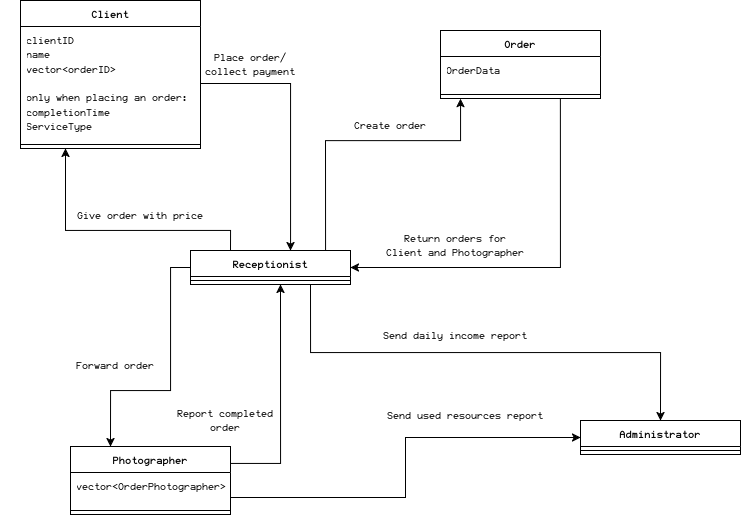

The diagram above was exported from draw.io. Its source (the exported page's mxGraphModel, read from the mxfile embedded in the PNG):
<mxGraphModel dx="1959" dy="1011" grid="1" gridSize="10" guides="1" tooltips="1" connect="1" arrows="1" fold="1" page="1" pageScale="1" pageWidth="850" pageHeight="1100" math="0" shadow="0">
  <root>
    <mxCell id="0" />
    <mxCell id="1" parent="0" />
    <mxCell id="M3tCwTuir3CWKcTllsGL-5" value="Client" style="swimlane;fontStyle=1;align=center;verticalAlign=top;childLayout=stackLayout;horizontal=1;startSize=26;horizontalStack=0;resizeParent=1;resizeParentMax=0;resizeLast=0;collapsible=1;marginBottom=0;whiteSpace=wrap;html=1;" vertex="1" parent="1">
      <mxGeometry x="60" y="70" width="180" height="148" as="geometry">
        <mxRectangle x="20" y="180" width="80" height="30" as="alternateBounds" />
      </mxGeometry>
    </mxCell>
    <mxCell id="M3tCwTuir3CWKcTllsGL-6" value="&lt;div&gt;clientID&lt;/div&gt;&lt;div&gt;name&lt;/div&gt;&lt;div&gt;vector&amp;lt;orderID&amp;gt;&lt;/div&gt;&lt;div&gt;&lt;br&gt;&lt;/div&gt;&lt;div&gt;only when placing an order:&lt;/div&gt;&lt;div&gt;completionTime&lt;/div&gt;&lt;div&gt;ServiceType&lt;/div&gt;&lt;div&gt;&lt;br&gt;&lt;/div&gt;" style="text;strokeColor=none;fillColor=none;align=left;verticalAlign=top;spacingLeft=4;spacingRight=4;overflow=hidden;rotatable=0;points=[[0,0.5],[1,0.5]];portConstraint=eastwest;whiteSpace=wrap;html=1;" vertex="1" parent="M3tCwTuir3CWKcTllsGL-5">
      <mxGeometry y="26" width="180" height="114" as="geometry" />
    </mxCell>
    <mxCell id="M3tCwTuir3CWKcTllsGL-7" value="" style="line;strokeWidth=1;fillColor=none;align=left;verticalAlign=middle;spacingTop=-1;spacingLeft=3;spacingRight=3;rotatable=0;labelPosition=right;points=[];portConstraint=eastwest;strokeColor=inherit;" vertex="1" parent="M3tCwTuir3CWKcTllsGL-5">
      <mxGeometry y="140" width="180" height="8" as="geometry" />
    </mxCell>
    <mxCell id="M3tCwTuir3CWKcTllsGL-24" style="edgeStyle=orthogonalEdgeStyle;rounded=0;orthogonalLoop=1;jettySize=auto;html=1;exitX=0.75;exitY=1;exitDx=0;exitDy=0;entryX=1;entryY=0.5;entryDx=0;entryDy=0;" edge="1" parent="1" source="M3tCwTuir3CWKcTllsGL-9" target="M3tCwTuir3CWKcTllsGL-12">
      <mxGeometry relative="1" as="geometry" />
    </mxCell>
    <mxCell id="M3tCwTuir3CWKcTllsGL-9" value="Order" style="swimlane;fontStyle=1;align=center;verticalAlign=top;childLayout=stackLayout;horizontal=1;startSize=26;horizontalStack=0;resizeParent=1;resizeParentMax=0;resizeLast=0;collapsible=1;marginBottom=0;whiteSpace=wrap;html=1;" vertex="1" parent="1">
      <mxGeometry x="480" y="100" width="160" height="68" as="geometry">
        <mxRectangle x="20" y="180" width="80" height="30" as="alternateBounds" />
      </mxGeometry>
    </mxCell>
    <mxCell id="M3tCwTuir3CWKcTllsGL-10" value="&lt;div&gt;OrderData&lt;/div&gt;&lt;div&gt;&lt;br&gt;&lt;/div&gt;" style="text;strokeColor=none;fillColor=none;align=left;verticalAlign=top;spacingLeft=4;spacingRight=4;overflow=hidden;rotatable=0;points=[[0,0.5],[1,0.5]];portConstraint=eastwest;whiteSpace=wrap;html=1;" vertex="1" parent="M3tCwTuir3CWKcTllsGL-9">
      <mxGeometry y="26" width="160" height="34" as="geometry" />
    </mxCell>
    <mxCell id="M3tCwTuir3CWKcTllsGL-11" value="" style="line;strokeWidth=1;fillColor=none;align=left;verticalAlign=middle;spacingTop=-1;spacingLeft=3;spacingRight=3;rotatable=0;labelPosition=right;points=[];portConstraint=eastwest;strokeColor=inherit;" vertex="1" parent="M3tCwTuir3CWKcTllsGL-9">
      <mxGeometry y="60" width="160" height="8" as="geometry" />
    </mxCell>
    <mxCell id="M3tCwTuir3CWKcTllsGL-21" style="edgeStyle=orthogonalEdgeStyle;rounded=0;orthogonalLoop=1;jettySize=auto;html=1;exitX=0.25;exitY=0;exitDx=0;exitDy=0;entryX=0.25;entryY=1;entryDx=0;entryDy=0;" edge="1" parent="1" source="M3tCwTuir3CWKcTllsGL-12" target="M3tCwTuir3CWKcTllsGL-5">
      <mxGeometry relative="1" as="geometry">
        <Array as="points">
          <mxPoint x="270" y="300" />
          <mxPoint x="105" y="300" />
        </Array>
      </mxGeometry>
    </mxCell>
    <mxCell id="M3tCwTuir3CWKcTllsGL-23" style="edgeStyle=orthogonalEdgeStyle;rounded=0;orthogonalLoop=1;jettySize=auto;html=1;exitX=0.844;exitY=-0.002;exitDx=0;exitDy=0;exitPerimeter=0;" edge="1" parent="1" source="M3tCwTuir3CWKcTllsGL-12">
      <mxGeometry relative="1" as="geometry">
        <mxPoint x="500" y="168" as="targetPoint" />
        <Array as="points">
          <mxPoint x="365" y="210" />
          <mxPoint x="500" y="210" />
          <mxPoint x="500" y="168" />
        </Array>
      </mxGeometry>
    </mxCell>
    <mxCell id="M3tCwTuir3CWKcTllsGL-25" style="edgeStyle=orthogonalEdgeStyle;rounded=0;orthogonalLoop=1;jettySize=auto;html=1;entryX=0.25;entryY=0;entryDx=0;entryDy=0;exitX=0;exitY=0.5;exitDx=0;exitDy=0;" edge="1" parent="1" source="M3tCwTuir3CWKcTllsGL-12" target="M3tCwTuir3CWKcTllsGL-15">
      <mxGeometry relative="1" as="geometry">
        <mxPoint x="270" y="370" as="sourcePoint" />
        <Array as="points">
          <mxPoint x="210" y="337" />
          <mxPoint x="210" y="460" />
          <mxPoint x="150" y="460" />
        </Array>
      </mxGeometry>
    </mxCell>
    <mxCell id="M3tCwTuir3CWKcTllsGL-30" style="edgeStyle=orthogonalEdgeStyle;rounded=0;orthogonalLoop=1;jettySize=auto;html=1;exitX=0.75;exitY=1;exitDx=0;exitDy=0;entryX=0.5;entryY=0;entryDx=0;entryDy=0;" edge="1" parent="1" source="M3tCwTuir3CWKcTllsGL-12" target="M3tCwTuir3CWKcTllsGL-18">
      <mxGeometry relative="1" as="geometry" />
    </mxCell>
    <mxCell id="M3tCwTuir3CWKcTllsGL-12" value="Receptionist" style="swimlane;fontStyle=1;align=center;verticalAlign=top;childLayout=stackLayout;horizontal=1;startSize=26;horizontalStack=0;resizeParent=1;resizeParentMax=0;resizeLast=0;collapsible=1;marginBottom=0;whiteSpace=wrap;html=1;" vertex="1" parent="1">
      <mxGeometry x="230" y="320" width="160" height="34" as="geometry">
        <mxRectangle x="425" y="180" width="80" height="30" as="alternateBounds" />
      </mxGeometry>
    </mxCell>
    <mxCell id="M3tCwTuir3CWKcTllsGL-14" value="" style="line;strokeWidth=1;fillColor=none;align=left;verticalAlign=middle;spacingTop=-1;spacingLeft=3;spacingRight=3;rotatable=0;labelPosition=right;points=[];portConstraint=eastwest;strokeColor=inherit;" vertex="1" parent="M3tCwTuir3CWKcTllsGL-12">
      <mxGeometry y="26" width="160" height="8" as="geometry" />
    </mxCell>
    <mxCell id="M3tCwTuir3CWKcTllsGL-26" style="edgeStyle=orthogonalEdgeStyle;rounded=0;orthogonalLoop=1;jettySize=auto;html=1;exitX=1;exitY=0.25;exitDx=0;exitDy=0;entryX=0.5;entryY=1;entryDx=0;entryDy=0;" edge="1" parent="1" source="M3tCwTuir3CWKcTllsGL-15">
      <mxGeometry relative="1" as="geometry">
        <mxPoint x="369.9999999999998" y="489.94" as="sourcePoint" />
        <mxPoint x="320" y="353.94" as="targetPoint" />
        <Array as="points">
          <mxPoint x="320" y="533" />
        </Array>
      </mxGeometry>
    </mxCell>
    <mxCell id="M3tCwTuir3CWKcTllsGL-28" style="edgeStyle=orthogonalEdgeStyle;rounded=0;orthogonalLoop=1;jettySize=auto;html=1;exitX=1;exitY=0.75;exitDx=0;exitDy=0;entryX=0;entryY=0.5;entryDx=0;entryDy=0;" edge="1" parent="1" source="M3tCwTuir3CWKcTllsGL-15" target="M3tCwTuir3CWKcTllsGL-18">
      <mxGeometry relative="1" as="geometry" />
    </mxCell>
    <mxCell id="M3tCwTuir3CWKcTllsGL-15" value="Photographer" style="swimlane;fontStyle=1;align=center;verticalAlign=top;childLayout=stackLayout;horizontal=1;startSize=26;horizontalStack=0;resizeParent=1;resizeParentMax=0;resizeLast=0;collapsible=1;marginBottom=0;whiteSpace=wrap;html=1;" vertex="1" parent="1">
      <mxGeometry x="110" y="516" width="160" height="68" as="geometry">
        <mxRectangle x="120" y="291" width="80" height="30" as="alternateBounds" />
      </mxGeometry>
    </mxCell>
    <mxCell id="M3tCwTuir3CWKcTllsGL-16" value="&lt;div&gt;vector&amp;lt;OrderPhotographer&amp;gt;&lt;/div&gt;" style="text;strokeColor=none;fillColor=none;align=left;verticalAlign=top;spacingLeft=4;spacingRight=4;overflow=hidden;rotatable=0;points=[[0,0.5],[1,0.5]];portConstraint=eastwest;whiteSpace=wrap;html=1;" vertex="1" parent="M3tCwTuir3CWKcTllsGL-15">
      <mxGeometry y="26" width="160" height="34" as="geometry" />
    </mxCell>
    <mxCell id="M3tCwTuir3CWKcTllsGL-17" value="" style="line;strokeWidth=1;fillColor=none;align=left;verticalAlign=middle;spacingTop=-1;spacingLeft=3;spacingRight=3;rotatable=0;labelPosition=right;points=[];portConstraint=eastwest;strokeColor=inherit;" vertex="1" parent="M3tCwTuir3CWKcTllsGL-15">
      <mxGeometry y="60" width="160" height="8" as="geometry" />
    </mxCell>
    <mxCell id="M3tCwTuir3CWKcTllsGL-18" value="Administrator" style="swimlane;fontStyle=1;align=center;verticalAlign=top;childLayout=stackLayout;horizontal=1;startSize=26;horizontalStack=0;resizeParent=1;resizeParentMax=0;resizeLast=0;collapsible=1;marginBottom=0;whiteSpace=wrap;html=1;" vertex="1" parent="1">
      <mxGeometry x="620" y="490" width="160" height="34" as="geometry">
        <mxRectangle x="440" y="530" width="80" height="30" as="alternateBounds" />
      </mxGeometry>
    </mxCell>
    <mxCell id="M3tCwTuir3CWKcTllsGL-20" value="" style="line;strokeWidth=1;fillColor=none;align=left;verticalAlign=middle;spacingTop=-1;spacingLeft=3;spacingRight=3;rotatable=0;labelPosition=right;points=[];portConstraint=eastwest;strokeColor=inherit;" vertex="1" parent="M3tCwTuir3CWKcTllsGL-18">
      <mxGeometry y="26" width="160" height="8" as="geometry" />
    </mxCell>
    <mxCell id="M3tCwTuir3CWKcTllsGL-22" style="edgeStyle=orthogonalEdgeStyle;rounded=0;orthogonalLoop=1;jettySize=auto;html=1;exitX=1;exitY=0.5;exitDx=0;exitDy=0;" edge="1" parent="1" source="M3tCwTuir3CWKcTllsGL-6">
      <mxGeometry relative="1" as="geometry">
        <mxPoint x="330" y="320" as="targetPoint" />
        <Array as="points">
          <mxPoint x="330" y="153" />
          <mxPoint x="330" y="320" />
        </Array>
      </mxGeometry>
    </mxCell>
    <mxCell id="M3tCwTuir3CWKcTllsGL-42" value="Give order with price" style="text;html=1;align=center;verticalAlign=middle;whiteSpace=wrap;rounded=0;" vertex="1" parent="1">
      <mxGeometry x="110" y="270" width="140" height="30" as="geometry" />
    </mxCell>
    <mxCell id="M3tCwTuir3CWKcTllsGL-43" value="Place order/collect payment" style="text;html=1;align=center;verticalAlign=middle;whiteSpace=wrap;rounded=0;" vertex="1" parent="1">
      <mxGeometry x="240" y="119" width="100" height="30" as="geometry" />
    </mxCell>
    <mxCell id="M3tCwTuir3CWKcTllsGL-44" value="Return orders for Client and Photographer" style="text;html=1;align=center;verticalAlign=middle;whiteSpace=wrap;rounded=0;" vertex="1" parent="1">
      <mxGeometry x="425" y="300" width="140" height="30" as="geometry" />
    </mxCell>
    <mxCell id="M3tCwTuir3CWKcTllsGL-45" value="Create order" style="text;html=1;align=center;verticalAlign=middle;whiteSpace=wrap;rounded=0;" vertex="1" parent="1">
      <mxGeometry x="360" y="180" width="140" height="30" as="geometry" />
    </mxCell>
    <mxCell id="M3tCwTuir3CWKcTllsGL-47" value="Send daily income report" style="text;html=1;align=center;verticalAlign=middle;whiteSpace=wrap;rounded=0;" vertex="1" parent="1">
      <mxGeometry x="380" y="390" width="230" height="30" as="geometry" />
    </mxCell>
    <mxCell id="M3tCwTuir3CWKcTllsGL-48" value="Send used resources report" style="text;html=1;align=center;verticalAlign=middle;whiteSpace=wrap;rounded=0;" vertex="1" parent="1">
      <mxGeometry x="390" y="470" width="230" height="30" as="geometry" />
    </mxCell>
    <mxCell id="M3tCwTuir3CWKcTllsGL-49" value="Forward order" style="text;html=1;align=center;verticalAlign=middle;whiteSpace=wrap;rounded=0;" vertex="1" parent="1">
      <mxGeometry x="40" y="420" width="230" height="30" as="geometry" />
    </mxCell>
    <mxCell id="M3tCwTuir3CWKcTllsGL-51" value="Report completed order" style="text;html=1;align=center;verticalAlign=middle;whiteSpace=wrap;rounded=0;" vertex="1" parent="1">
      <mxGeometry x="200" y="470" width="130" height="40" as="geometry" />
    </mxCell>
  </root>
</mxGraphModel>